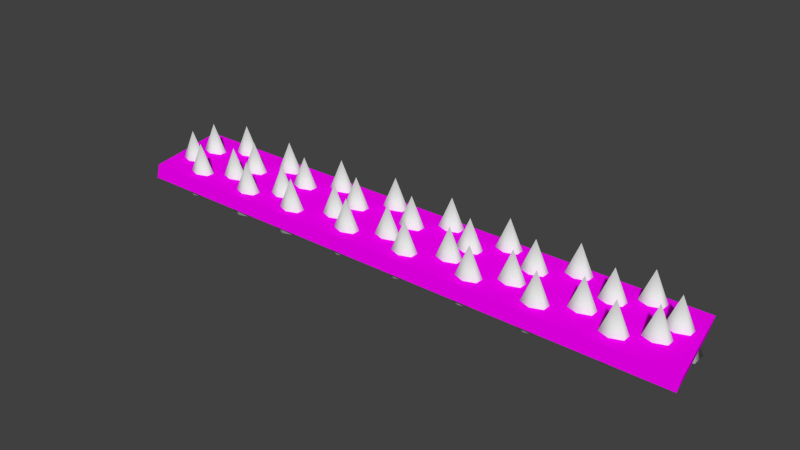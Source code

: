 # Source: groundBarricade.blend  (saved by Blender 2.76.0; exported with 4.5.12 LTS)
import bpy
from mathutils import Matrix  # noqa: F401  (used for matrix-valued properties, if any)

bpy.ops.wm.read_factory_settings(use_empty=True)
scene = bpy.context.scene
scene.name = 'Scene'

# ---- collections
col_collection_1 = bpy.data.collections.new('Collection 1'); scene.collection.children.link(col_collection_1)

# ---- images (referenced by path relative to the original .blend; pixels are not part of the script)
import os
ASSET_DIR = os.environ.get("B2B_ASSET_DIR", "")  # directory of the original .blend (textures are referenced by path, not embedded)
HERE = os.path.dirname(os.path.abspath(__file__))  # packed textures are extracted next to this script under _unpacked/

def load_image(name, relpath, width, height, colorspace="sRGB"):
    """Load a texture the original file referenced (path relative to the .blend, or extracted next to this script)."""
    p = next((c for c in (os.path.join(HERE, relpath), os.path.join(ASSET_DIR, relpath)) if relpath and os.path.exists(c)), "")
    if p:
        img = bpy.data.images.load(p, check_existing=True)
        img.name = name
    else:  # same state as the original file: an image datablock whose file is absent (Cycles renders it pink)
        img = bpy.data.images.new(name, width, height)
        img.source = "FILE"
        img.filepath = "//" + (relpath or name)
    img.colorspace_settings.name = colorspace
    return img
img_untitled = load_image('Untitled', '', 256, 256, 'sRGB')

# ---- materials (node trees are filled in below, after node groups)
mat_material = bpy.data.materials.new('Material')
mat_material.alpha_threshold = 0.0
mat_material.roughness = 0.5
mat_material.line_color = (0.0, 0.0, 0.0, 1.0)

# ---- material node trees
mat_material.use_nodes = True; mat_material.node_tree.nodes.clear()
_N = mat_material.node_tree.nodes; _L = mat_material.node_tree.links
n0 = _N.new('ShaderNodeOutputMaterial'); n0.name = 'Material Output'; n0.location = (300, 300)
n1 = _N.new('ShaderNodeBsdfDiffuse'); n1.name = 'Diffuse BSDF'; n1.location = (10, 300)
n2 = _N.new('ShaderNodeTexImage'); n2.name = 'Image Texture'; n2.location = (-180, 300)
n2.width = 140
n2.image = img_untitled
_L.new(n1.outputs[0], n0.inputs[0])
_L.new(n2.outputs[0], n1.inputs[0])
n0.is_active_output = True

# ---- world
world_world = bpy.data.worlds.new('World'); scene.world = world_world
world_world.color = (0.05088, 0.05088, 0.05088)
world_world.use_sun_shadow = False
world_world.sun_shadow_jitter_overblur = 0.0
world_world.cycles.sampling_method = 'MANUAL'
world_world.cycles.sample_map_resolution = 256

# ---- meshes
me_plane_001 = bpy.data.meshes.new('Plane.001')
me_plane_001.from_pydata([(-0.9974, -0.1531, -0.02897), (-1.064, 0.1689, -0.02897), (1.053, -0.1531, -0.02897), (0.9862, 0.1689, -0.02897), (-0.9862, -0.1497, 0.02465), (-1.053, 0.1724, 0.02465), (1.064, -0.1497, 0.02465), (0.9974, 0.1724, 0.02465)], [], [(0, 1, 3, 2), (4, 6, 7, 5), (1, 0, 4, 5), (3, 1, 5, 7), (2, 3, 7, 6), (0, 2, 6, 4)])
_uv = me_plane_001.uv_layers.new(name='UVMap')
_uv.uv.foreach_set('vector', [0.3696, 0.0639, 0.3696, 0.04234, 0.4633, 0.04234, 0.4633, 0.0639, 0.3504, 0.03718, 0.9764, 0.03718, 0.9764, 0.3648, 0.3504, 0.3648, 0.3696, 0.04234, 0.3696, 0.0639, 0.3696, 0.0639, 0.3696, 0.04234, 0.4633, 0.04234, 0.3696, 0.04234, 0.3696, 0.04234, 0.4633, 0.04234, 0.4633, 0.0639, 0.4633, 0.04234, 0.4633, 0.04234, 0.4633, 0.0639, 0.3696, 0.0639, 0.4633, 0.0639, 0.4633, 0.0639, 0.3696, 0.0639])
me_plane_001.materials.append(mat_material)
me_plane_001.use_remesh_preserve_volume = False
me_plane_001.use_remesh_preserve_attributes = False
me_plane_001.use_mirror_vertex_groups = False
me_plane_001.update()
me_cone = bpy.data.meshes.new('Cone')
me_cone.from_pydata([(1.216, -4.521, -0.04431), (1.216, -4.57, 0.1341), (1.284, -4.546, -0.04431), (1.284, -4.595, -0.04431), (1.216, -4.619, -0.04431), (1.148, -4.595, -0.04431), (1.148, -4.546, -0.04431), (1.442, -4.531, -0.04431), (1.442, -4.58, 0.1341), (1.51, -4.556, -0.04431), (1.51, -4.605, -0.04431), (1.442, -4.63, -0.04431), (1.374, -4.605, -0.04431), (1.374, -4.556, -0.04431), (1.685, -4.527, -0.04431), (1.685, -4.576, 0.1341), (1.753, -4.552, -0.04431), (1.753, -4.601, -0.04431), (1.685, -4.625, -0.04431), (1.617, -4.601, -0.04431), (1.617, -4.552, -0.04431), (1.916, -4.519, -0.04431), (1.916, -4.568, 0.1341), (1.984, -4.543, -0.04431), (1.984, -4.593, -0.04431), (1.916, -4.617, -0.04431), (1.848, -4.593, -0.04431), (1.848, -4.543, -0.04431), (2.147, -4.519, -0.04431), (2.147, -4.568, 0.1341), (2.214, -4.543, -0.04431), (2.214, -4.593, -0.04431), (2.147, -4.617, -0.04431), (2.079, -4.593, -0.04431), (2.079, -4.543, -0.04431), (2.369, -4.519, -0.04431), (2.369, -4.568, 0.1341), (2.437, -4.543, -0.04431), (2.437, -4.593, -0.04431), (2.369, -4.617, -0.04431), (2.301, -4.593, -0.04431), (2.301, -4.543, -0.04431), (2.618, -4.519, -0.04431), (2.618, -4.568, 0.1341), (2.686, -4.543, -0.04431), (2.686, -4.593, -0.04431), (2.618, -4.617, -0.04431), (2.55, -4.593, -0.04431), (2.55, -4.543, -0.04431), (2.86, -4.519, -0.04431), (2.86, -4.568, 0.1341), (2.928, -4.543, -0.04431), (2.928, -4.593, -0.04431), (2.86, -4.617, -0.04431), (2.792, -4.593, -0.04431), (2.792, -4.543, -0.04431), (1.109, -4.583, -0.04431), (1.109, -4.632, 0.1341), (1.177, -4.608, -0.04431), (1.177, -4.657, -0.04431), (1.109, -4.681, -0.04431), (1.041, -4.657, -0.04431), (1.041, -4.608, -0.04431), (1.351, -4.611, -0.04431), (1.351, -4.661, 0.1341), (1.419, -4.636, -0.04431), (1.419, -4.685, -0.04431), (1.351, -4.71, -0.04431), (1.283, -4.685, -0.04431), (1.283, -4.636, -0.04431), (1.572, -4.59, -0.04431), (1.572, -4.639, 0.1341), (1.64, -4.615, -0.04431), (1.64, -4.664, -0.04431), (1.572, -4.688, -0.04431), (1.504, -4.664, -0.04431), (1.504, -4.615, -0.04431), (1.814, -4.597, -0.04431), (1.814, -4.646, 0.1341), (1.882, -4.622, -0.04431), (1.882, -4.671, -0.04431), (1.814, -4.696, -0.04431), (1.746, -4.671, -0.04431), (1.746, -4.622, -0.04431), (2.042, -4.59, -0.04431), (2.042, -4.639, 0.1341), (2.109, -4.615, -0.04431), (2.109, -4.664, -0.04431), (2.042, -4.688, -0.04431), (1.974, -4.664, -0.04431), (1.974, -4.615, -0.04431), (2.276, -4.597, -0.04431), (2.276, -4.646, 0.1341), (2.344, -4.622, -0.04431), (2.344, -4.671, -0.04431), (2.276, -4.696, -0.04431), (2.209, -4.671, -0.04431), (2.209, -4.622, -0.04431), (2.504, -4.583, -0.04431), (2.504, -4.632, 0.1341), (2.572, -4.608, -0.04431), (2.572, -4.657, -0.04431), (2.504, -4.681, -0.04431), (2.436, -4.657, -0.04431), (2.436, -4.608, -0.04431), (2.767, -4.583, -0.04431), (2.767, -4.632, 0.1341), (2.835, -4.608, -0.04431), (2.835, -4.657, -0.04431), (2.767, -4.681, -0.04431), (2.7, -4.657, -0.04431), (2.7, -4.608, -0.04431), (2.981, -4.597, -0.04431), (2.981, -4.646, 0.1341), (3.049, -4.622, -0.04431), (3.049, -4.671, -0.04431), (2.981, -4.696, -0.04431), (2.913, -4.671, -0.04431), (2.913, -4.622, -0.04431), (1.102, -4.675, -0.04431), (1.102, -4.725, 0.1341), (1.17, -4.7, -0.04431), (1.17, -4.749, -0.04431), (1.102, -4.774, -0.04431), (1.034, -4.749, -0.04431), (1.034, -4.7, -0.04431), (1.33, -4.69, -0.04431), (1.33, -4.739, 0.1341), (1.398, -4.714, -0.04431), (1.398, -4.763, -0.04431), (1.33, -4.788, -0.04431), (1.262, -4.763, -0.04431), (1.262, -4.714, -0.04431), (1.561, -4.686, -0.04431), (1.561, -4.735, 0.1341), (1.628, -4.71, -0.04431), (1.628, -4.759, -0.04431), (1.561, -4.784, -0.04431), (1.493, -4.759, -0.04431), (1.493, -4.71, -0.04431), (1.799, -4.686, -0.04431), (1.799, -4.735, 0.1341), (1.867, -4.71, -0.04431), (1.867, -4.759, -0.04431), (1.799, -4.784, -0.04431), (1.732, -4.759, -0.04431), (1.732, -4.71, -0.04431), (2.026, -4.689, -0.04431), (2.026, -4.738, 0.1341), (2.094, -4.714, -0.04431), (2.094, -4.763, -0.04431), (2.026, -4.787, -0.04431), (1.958, -4.763, -0.04431), (1.958, -4.714, -0.04431), (2.263, -4.682, -0.04431), (2.263, -4.731, 0.1341), (2.33, -4.707, -0.04431), (2.33, -4.756, -0.04431), (2.263, -4.781, -0.04431), (2.195, -4.756, -0.04431), (2.195, -4.707, -0.04431), (2.489, -4.678, -0.04431), (2.489, -4.727, 0.1341), (2.557, -4.703, -0.04431), (2.557, -4.752, -0.04431), (2.489, -4.776, -0.04431), (2.421, -4.752, -0.04431), (2.421, -4.703, -0.04431), (2.726, -4.678, -0.04431), (2.726, -4.727, 0.1341), (2.794, -4.703, -0.04431), (2.794, -4.752, -0.04431), (2.726, -4.776, -0.04431), (2.659, -4.752, -0.04431), (2.659, -4.703, -0.04431), (2.958, -4.678, -0.04431), (2.958, -4.727, 0.1341), (3.026, -4.703, -0.04431), (3.026, -4.752, -0.04431), (2.958, -4.776, -0.04431), (2.89, -4.752, -0.04431), (2.89, -4.703, -0.04431), (1.214, -4.737, -0.04431), (1.214, -4.786, 0.1341), (1.282, -4.762, -0.04431), (1.282, -4.811, -0.04431), (1.214, -4.836, -0.04431), (1.146, -4.811, -0.04431), (1.146, -4.762, -0.04431), (1.451, -4.743, -0.04431), (1.451, -4.792, 0.1341), (1.519, -4.768, -0.04431), (1.519, -4.817, -0.04431), (1.451, -4.842, -0.04431), (1.384, -4.817, -0.04431), (1.384, -4.768, -0.04431), (1.659, -4.743, -0.04431), (1.659, -4.792, 0.1341), (1.727, -4.768, -0.04431), (1.727, -4.817, -0.04431), (1.659, -4.842, -0.04431), (1.591, -4.817, -0.04431), (1.591, -4.768, -0.04431), (1.896, -4.737, -0.04431), (1.896, -4.786, 0.1341), (1.964, -4.762, -0.04431), (1.964, -4.811, -0.04431), (1.896, -4.836, -0.04431), (1.828, -4.811, -0.04431), (1.828, -4.762, -0.04431), (2.133, -4.737, -0.04431), (2.133, -4.786, 0.1341), (2.201, -4.762, -0.04431), (2.201, -4.811, -0.04431), (2.133, -4.836, -0.04431), (2.066, -4.811, -0.04431), (2.066, -4.762, -0.04431), (2.377, -4.737, -0.04431), (2.377, -4.786, 0.1341), (2.444, -4.762, -0.04431), (2.444, -4.811, -0.04431), (2.377, -4.836, -0.04431), (2.309, -4.811, -0.04431), (2.309, -4.762, -0.04431), (2.608, -4.737, -0.04431), (2.608, -4.786, 0.1341), (2.676, -4.762, -0.04431), (2.676, -4.811, -0.04431), (2.608, -4.836, -0.04431), (2.54, -4.811, -0.04431), (2.54, -4.762, -0.04431), (2.857, -4.731, -0.04431), (2.857, -4.781, 0.1341), (2.925, -4.756, -0.04431), (2.925, -4.805, -0.04431), (2.857, -4.83, -0.04431), (2.789, -4.805, -0.04431), (2.789, -4.756, -0.04431)], [], [(5, 1, 6), (0, 1, 2), (4, 1, 5), (3, 1, 4), (6, 1, 0), (2, 1, 3), (0, 2, 3, 4, 5, 6), (12, 8, 13), (7, 8, 9), (11, 8, 12), (10, 8, 11), (13, 8, 7), (9, 8, 10), (7, 9, 10, 11, 12, 13), (19, 15, 20), (14, 15, 16), (18, 15, 19), (17, 15, 18), (20, 15, 14), (16, 15, 17), (14, 16, 17, 18, 19, 20), (26, 22, 27), (21, 22, 23), (25, 22, 26), (24, 22, 25), (27, 22, 21), (23, 22, 24), (21, 23, 24, 25, 26, 27), (33, 29, 34), (28, 29, 30), (32, 29, 33), (31, 29, 32), (34, 29, 28), (30, 29, 31), (28, 30, 31, 32, 33, 34), (40, 36, 41), (35, 36, 37), (39, 36, 40), (38, 36, 39), (41, 36, 35), (37, 36, 38), (35, 37, 38, 39, 40, 41), (47, 43, 48), (42, 43, 44), (46, 43, 47), (45, 43, 46), (48, 43, 42), (44, 43, 45), (42, 44, 45, 46, 47, 48), (54, 50, 55), (49, 50, 51), (53, 50, 54), (52, 50, 53), (55, 50, 49), (51, 50, 52), (49, 51, 52, 53, 54, 55), (61, 57, 62), (56, 57, 58), (60, 57, 61), (59, 57, 60), (62, 57, 56), (58, 57, 59), (56, 58, 59, 60, 61, 62), (68, 64, 69), (63, 64, 65), (67, 64, 68), (66, 64, 67), (69, 64, 63), (65, 64, 66), (63, 65, 66, 67, 68, 69), (75, 71, 76), (70, 71, 72), (74, 71, 75), (73, 71, 74), (76, 71, 70), (72, 71, 73), (70, 72, 73, 74, 75, 76), (82, 78, 83), (77, 78, 79), (81, 78, 82), (80, 78, 81), (83, 78, 77), (79, 78, 80), (77, 79, 80, 81, 82, 83), (89, 85, 90), (84, 85, 86), (88, 85, 89), (87, 85, 88), (90, 85, 84), (86, 85, 87), (84, 86, 87, 88, 89, 90), (96, 92, 97), (91, 92, 93), (95, 92, 96), (94, 92, 95), (97, 92, 91), (93, 92, 94), (91, 93, 94, 95, 96, 97), (103, 99, 104), (98, 99, 100), (102, 99, 103), (101, 99, 102), (104, 99, 98), (100, 99, 101), (98, 100, 101, 102, 103, 104), (110, 106, 111), (105, 106, 107), (109, 106, 110), (108, 106, 109), (111, 106, 105), (107, 106, 108), (105, 107, 108, 109, 110, 111), (117, 113, 118), (112, 113, 114), (116, 113, 117), (115, 113, 116), (118, 113, 112), (114, 113, 115), (112, 114, 115, 116, 117, 118), (124, 120, 125), (119, 120, 121), (123, 120, 124), (122, 120, 123), (125, 120, 119), (121, 120, 122), (119, 121, 122, 123, 124, 125), (131, 127, 132), (126, 127, 128), (130, 127, 131), (129, 127, 130), (132, 127, 126), (128, 127, 129), (126, 128, 129, 130, 131, 132), (138, 134, 139), (133, 134, 135), (137, 134, 138), (136, 134, 137), (139, 134, 133), (135, 134, 136), (133, 135, 136, 137, 138, 139), (145, 141, 146), (140, 141, 142), (144, 141, 145), (143, 141, 144), (146, 141, 140), (142, 141, 143), (140, 142, 143, 144, 145, 146), (152, 148, 153), (147, 148, 149), (151, 148, 152), (150, 148, 151), (153, 148, 147), (149, 148, 150), (147, 149, 150, 151, 152, 153), (159, 155, 160), (154, 155, 156), (158, 155, 159), (157, 155, 158), (160, 155, 154), (156, 155, 157), (154, 156, 157, 158, 159, 160), (166, 162, 167), (161, 162, 163), (165, 162, 166), (164, 162, 165), (167, 162, 161), (163, 162, 164), (161, 163, 164, 165, 166, 167), (173, 169, 174), (168, 169, 170), (172, 169, 173), (171, 169, 172), (174, 169, 168), (170, 169, 171), (168, 170, 171, 172, 173, 174), (180, 176, 181), (175, 176, 177), (179, 176, 180), (178, 176, 179), (181, 176, 175), (177, 176, 178), (175, 177, 178, 179, 180, 181), (187, 183, 188), (182, 183, 184), (186, 183, 187), (185, 183, 186), (188, 183, 182), (184, 183, 185), (182, 184, 185, 186, 187, 188), (194, 190, 195), (189, 190, 191), (193, 190, 194), (192, 190, 193), (195, 190, 189), (191, 190, 192), (189, 191, 192, 193, 194, 195), (201, 197, 202), (196, 197, 198), (200, 197, 201), (199, 197, 200), (202, 197, 196), (198, 197, 199), (196, 198, 199, 200, 201, 202), (208, 204, 209), (203, 204, 205), (207, 204, 208), (206, 204, 207), (209, 204, 203), (205, 204, 206), (203, 205, 206, 207, 208, 209), (215, 211, 216), (210, 211, 212), (214, 211, 215), (213, 211, 214), (216, 211, 210), (212, 211, 213), (210, 212, 213, 214, 215, 216), (222, 218, 223), (217, 218, 219), (221, 218, 222), (220, 218, 221), (223, 218, 217), (219, 218, 220), (217, 219, 220, 221, 222, 223), (229, 225, 230), (224, 225, 226), (228, 225, 229), (227, 225, 228), (230, 225, 224), (226, 225, 227), (224, 226, 227, 228, 229, 230), (236, 232, 237), (231, 232, 233), (235, 232, 236), (234, 232, 235), (237, 232, 231), (233, 232, 234), (231, 233, 234, 235, 236, 237)])
me_cone.polygons.foreach_set('use_smooth', [True] * 238)
me_cone.use_remesh_preserve_volume = False
me_cone.use_remesh_preserve_attributes = False
me_cone.use_mirror_vertex_groups = False
me_cone.update()

# ---- objects
ob_barricade = bpy.data.objects.new('barricade', me_plane_001)
ob_spikes = bpy.data.objects.new('spikes', me_cone)

# ---- transforms, parenting, visibility, modifiers, constraints
ob_barricade.location = (0.0, 0.0, 0.0)
ob_barricade.lineart.crease_threshold = 0.0
ob_spikes.parent = ob_barricade
ob_spikes.matrix_parent_inverse = Matrix(((1.0, 0.0, 0.0, -2.031), (0.0, 1.0, 0.0, 4.695), (1.164e-10, 0.0, 1.0, -0.003477), (0.0, 0.0, 0.0, 1.0)))
ob_spikes.location = (0.0, 0.0, 0.0)
ob_spikes.lineart.crease_threshold = 0.0

# ---- collection membership
col_collection_1.objects.link(ob_barricade)
col_collection_1.objects.link(ob_spikes)

# ---- scene / render settings (as saved in the file)
scene.frame_start = 1; scene.frame_end = 250; scene.frame_set(1)
scene.render.engine = 'CYCLES'
scene.render.resolution_percentage = 50
scene.render.dither_intensity = 0.0
scene.cycles.use_denoising = False
scene.cycles.samples = 10
scene.cycles.sampling_pattern = 'TABULATED_SOBOL'
scene.cycles.light_sampling_threshold = 0.0
scene.cycles.use_adaptive_sampling = False
scene.cycles.use_light_tree = False
scene.cycles.blur_glossy = 0.0
scene.cycles.pixel_filter_type = 'GAUSSIAN'
scene.cycles.sample_clamp_indirect = 0.0
scene.view_settings.view_transform = 'Standard'
bpy.context.view_layer.update()

# ---- added for rendering (the .blend has no active camera and no usable light): camera, sun
cam_auto = bpy.data.cameras.new('AutoCamera')
cam_auto.lens = 50.0
cam_auto.sensor_width = 36.0
cam_auto.clip_end = 1000.0
ob_auto_camera = bpy.data.objects.new('AutoCamera', cam_auto)
scene.collection.objects.link(ob_auto_camera)
ob_auto_camera.location = (1.99883, -2.38703, 1.6405)
ob_auto_camera.rotation_euler = (1.09748, -7.21219e-08, 0.694738)
scene.camera = ob_auto_camera
light_auto_sun = bpy.data.lights.new('AutoSun', 'SUN')
light_auto_sun.energy = 3.0
light_auto_sun.angle = 0.0523599
ob_auto_sun = bpy.data.objects.new('AutoSun', light_auto_sun)
scene.collection.objects.link(ob_auto_sun)
ob_auto_sun.rotation_euler = (0.872665, 0.174533, 0.523599)
bpy.context.view_layer.update()

